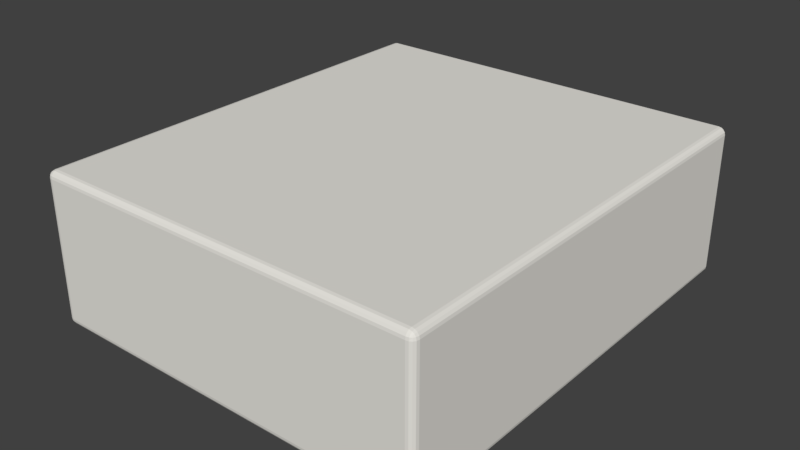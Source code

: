 # Source: USBport.blend  (saved by Blender 2.78.0; exported with 4.5.12 LTS)
import bpy
from mathutils import Matrix  # noqa: F401  (used for matrix-valued properties, if any)

bpy.ops.wm.read_factory_settings(use_empty=True)
scene = bpy.context.scene
scene.name = 'Scene'

# ---- collections
col_collection_1 = bpy.data.collections.new('Collection 1'); scene.collection.children.link(col_collection_1)

# ---- materials (node trees are filled in below, after node groups)
mat_material = bpy.data.materials.new('Material')
mat_material.alpha_threshold = 0.0
mat_material.use_transparent_shadow = False
mat_material.diffuse_color = (0.003095, 0.003095, 0.003095, 1.0)
mat_material.roughness = 0.5
mat_material.line_color = (0.0, 0.0, 0.0, 1.0)
mat_003 = bpy.data.materials.new('マテリアル.003')
mat_003.alpha_threshold = 0.0
mat_003.use_transparent_shadow = False
mat_003.diffuse_color = (0.8, 0.783, 0.7334, 1.0)
mat_003.roughness = 0.5
mat_004 = bpy.data.materials.new('マテリアル.004')
mat_004.alpha_threshold = 0.0
mat_004.use_transparent_shadow = False
mat_004.diffuse_color = (0.1142, 0.2859, 0.8, 1.0)
mat_004.roughness = 0.5
mat_005 = bpy.data.materials.new('マテリアル.005')
mat_005.alpha_threshold = 0.0
mat_005.use_transparent_shadow = False
mat_005.diffuse_color = (0.2266, 0.2102, 0.004109, 1.0)
mat_005.roughness = 0.5

# ---- material node trees

# ---- world
world_world = bpy.data.worlds.new('World'); scene.world = world_world
world_world.color = (0.05088, 0.05088, 0.05088)
world_world.use_sun_shadow = False
world_world.sun_shadow_jitter_overblur = 0.0
world_world.cycles.sampling_method = 'MANUAL'

# ---- meshes
me_cube_001 = bpy.data.meshes.new('Cube.001')
me_cube_001.from_pydata([(0.4167, 2.436, -0.001165), (-0.4167, 2.436, -0.001165), (0.4167, 2.436, 0.1403), (-0.4167, 2.436, 0.1403), (0.4328, 2.436, -0.1565), (-0.4328, 2.436, -0.1565), (-0.4108, 2.436, -0.001165), (0.4114, 2.436, -0.001165), (0.4078, 3.326, 0.004985), (-0.4068, 3.326, 0.004985), (0.4114, 2.436, 0.0005387), (0.4069, 2.44, 0.004984), (-0.4063, 2.44, 0.004984), (-0.4108, 2.436, 0.0005387), (0.4328, 2.436, 0.1565), (-0.4328, 2.436, 0.1565), (-0.3562, 3.014, 0.1565), (-0.3562, 3.014, 0.1403), (-0.1984, 3.014, 0.1565), (-0.1984, 3.014, 0.1403), (-0.3562, 2.912, 0.1565), (-0.3562, 2.912, 0.1403), (-0.1984, 2.912, 0.1565), (-0.1984, 2.912, 0.1403), (0.1991, 2.912, 0.1565), (0.1991, 2.912, 0.1403), (0.3562, 2.912, 0.1565), (0.3562, 2.912, 0.1403), (0.1991, 3.014, 0.1565), (0.1991, 3.014, 0.1403), (0.3562, 3.014, 0.1565), (0.3562, 3.014, 0.1403), (-0.4064, 2.557, 0.004984), (0.407, 2.557, 0.004984), (-0.4068, 3.285, 0.004985), (0.4077, 3.285, 0.004985), (-0.3118, 2.564, 0.001501), (-0.3117, 3.278, 0.001501), (-0.2569, 2.564, 0.001501), (-0.2569, 3.278, 0.001501), (0.3145, 2.564, 0.001501), (0.3145, 3.278, 0.001501), (0.2618, 3.278, 0.001501), (0.2618, 2.564, 0.001501), (-0.1342, 2.557, 0.004984), (-0.1266, 3.278, 0.001501), (-0.06855, 2.557, 0.004984), (-0.0761, 3.278, 0.001501), (0.0783, 2.557, 0.004984), (0.08591, 3.278, 0.001501), (0.1523, 2.557, 0.004984), (0.1448, 3.278, 0.001501), (-0.1266, 2.665, 0.001501), (-0.07613, 2.665, 0.001501), (0.08588, 2.665, 0.001501), (0.1447, 2.665, 0.001501), (0.4167, 3.33, -0.001164), (0.4122, 3.33, -0.001164), (0.4122, 3.33, 0.0005392), (0.4165, 3.33, 0.1403), (0.4167, 3.33, 0.1403), (-0.4166, 3.33, 0.1403), (-0.4113, 3.33, -0.001164), (-0.4167, 3.33, -0.001164), (-0.4167, 3.33, 0.1403), (0.4328, 3.33, -0.1561), (0.4328, 3.33, 0.1565), (0.4328, 3.33, -0.1565), (0.4326, 3.33, 0.1565), (-0.4328, 3.33, -0.1565), (-0.4328, 3.33, 0.1561), (-0.4327, 3.33, 0.1565), (-0.4328, 3.33, 0.1565), (0.4438, 3.33, -0.1533), (0.4284, 3.33, -0.1687), (0.4335, 3.33, -0.1572), (0.4426, 3.33, -0.1592), (0.4393, 3.33, -0.1641), (0.4343, 3.33, -0.1675), (-0.4284, 3.33, -0.1687), (-0.4438, 3.33, -0.1533), (-0.4343, 3.33, -0.1675), (-0.4393, 3.33, -0.1641), (-0.4426, 3.33, -0.1592), (0.4284, 3.33, 0.1687), (0.4438, 3.33, 0.1533), (0.4343, 3.33, 0.1675), (0.4393, 3.33, 0.1641), (0.4426, 3.33, 0.1592), (-0.4438, 3.33, 0.1533), (-0.4284, 3.33, 0.1687), (-0.4335, 3.33, 0.1572), (-0.4426, 3.33, 0.1592), (-0.4393, 3.33, 0.1641), (-0.4343, 3.33, 0.1675), (0.4284, 2.339, -0.1687), (0.4438, 2.339, -0.1533), (0.4284, 2.324, -0.1533), (0.4343, 2.339, -0.1675), (0.4393, 2.339, -0.1641), (0.4284, 2.333, -0.1675), (0.4344, 2.333, -0.1661), (0.4385, 2.333, -0.1634), (0.4373, 2.33, -0.1622), (0.4426, 2.333, -0.1533), (0.4393, 2.328, -0.1533), (0.4426, 2.339, -0.1592), (0.4412, 2.333, -0.1593), (0.4385, 2.329, -0.159), (0.4284, 2.325, -0.1592), (0.4284, 2.328, -0.1641), (0.4343, 2.325, -0.1533), (0.4344, 2.326, -0.1593), (0.4341, 2.329, -0.1634), (-0.4284, 2.339, -0.1687), (-0.4284, 2.324, -0.1533), (-0.4438, 2.339, -0.1533), (-0.4284, 2.333, -0.1675), (-0.4284, 2.328, -0.1641), (-0.4343, 2.339, -0.1675), (-0.4344, 2.333, -0.1661), (-0.4341, 2.329, -0.1634), (-0.4373, 2.33, -0.1622), (-0.4343, 2.325, -0.1533), (-0.4393, 2.328, -0.1533), (-0.4284, 2.325, -0.1592), (-0.4344, 2.326, -0.1593), (-0.4385, 2.329, -0.159), (-0.4426, 2.339, -0.1592), (-0.4393, 2.339, -0.1641), (-0.4426, 2.333, -0.1533), (-0.4412, 2.333, -0.1593), (-0.4385, 2.333, -0.1634), (0.4438, 2.339, 0.1533), (0.4284, 2.339, 0.1687), (0.4284, 2.324, 0.1533), (0.4426, 2.339, 0.1592), (0.4393, 2.339, 0.1641), (0.4426, 2.333, 0.1533), (0.4412, 2.333, 0.1593), (0.4385, 2.333, 0.1634), (0.4373, 2.33, 0.1622), (0.4284, 2.333, 0.1675), (0.4284, 2.328, 0.1641), (0.4343, 2.339, 0.1675), (0.4344, 2.333, 0.1661), (0.4341, 2.329, 0.1634), (0.4343, 2.325, 0.1533), (0.4393, 2.328, 0.1533), (0.4284, 2.325, 0.1592), (0.4344, 2.326, 0.1593), (0.4385, 2.329, 0.159), (-0.4438, 2.339, 0.1533), (-0.4284, 2.324, 0.1533), (-0.4284, 2.339, 0.1687), (-0.4426, 2.333, 0.1533), (-0.4393, 2.328, 0.1533), (-0.4426, 2.339, 0.1592), (-0.4412, 2.333, 0.1593), (-0.4385, 2.329, 0.159), (-0.4373, 2.33, 0.1622), (-0.4284, 2.325, 0.1592), (-0.4284, 2.328, 0.1641), (-0.4343, 2.325, 0.1533), (-0.4344, 2.326, 0.1593), (-0.4341, 2.329, 0.1634), (-0.4343, 2.339, 0.1675), (-0.4393, 2.339, 0.1641), (-0.4284, 2.333, 0.1675), (-0.4344, 2.333, 0.1661), (-0.4385, 2.333, 0.1634), (-0.3193, 3.285, 0.004985), (-0.3194, 2.557, 0.004984), (-0.2493, 2.557, 0.004984), (-0.2493, 3.285, 0.004985), (0.2542, 2.557, 0.004984), (0.322, 2.557, 0.004984), (0.2542, 3.285, 0.004985), (0.3221, 3.285, 0.004985), (-0.1342, 3.285, 0.004985), (-0.06852, 3.285, 0.004985), (0.07833, 3.285, 0.004985), (0.1524, 3.285, 0.004985), (-0.1342, 2.657, 0.004984), (-0.06855, 2.657, 0.004984), (0.0783, 2.657, 0.004984), (0.1523, 2.657, 0.004984)], [], [(3, 64, 63, 1), (0, 4, 5, 1, 6, 7), (2, 14, 4, 0), (1, 5, 15, 3), (3, 15, 14, 2), (1, 63, 62, 6), (2, 60, 59, 31, 27, 25, 23, 21, 61, 64, 3), (0, 56, 60, 2), (7, 10, 58, 57), (6, 13, 10, 7), (11, 10, 13, 12), (8, 58, 10, 11, 33, 35), (9, 8, 35, 178, 177, 182, 181, 180, 179, 174, 171, 34), (14, 15, 72, 71, 20, 22, 24, 26, 30, 68, 66), (26, 24, 25, 27), (30, 26, 27, 31), (28, 30, 31, 29), (24, 28, 29, 25), (20, 16, 17, 21), (16, 18, 19, 17), (22, 20, 21, 23), (18, 22, 23, 19), (33, 11, 12, 32, 172, 173, 44, 46, 48, 50, 175, 176), (35, 33, 176, 178), (172, 32, 34, 171), (38, 36, 37, 39), (40, 43, 42, 41), (175, 50, 186, 182, 177), (44, 173, 174, 179, 183), (46, 44, 183, 184), (48, 46, 184, 185), (50, 48, 185, 186), (18, 16, 20, 71, 68, 30, 28, 24, 22), (184, 180, 181, 185), (54, 49, 51, 55), (52, 45, 47, 53), (97, 135, 153, 115), (84, 90, 154, 134), (79, 74, 95, 114), (73, 75, 67, 65, 66, 68, 71, 72, 91, 90, 84, 86, 87, 88, 85), (73, 85, 133, 96), (69, 5, 4, 67), (9, 34, 32, 12, 13), (9, 13, 6, 62), (56, 0, 7, 57), (67, 4, 14, 66, 65), (61, 21, 17, 19, 23, 25, 29, 31, 59), (89, 80, 116, 152), (56, 57, 58, 8, 9, 62, 63, 64, 61, 59, 60), (72, 15, 5, 69, 70), (73, 76, 75), (76, 77, 75), (77, 78, 75), (78, 74, 75), (89, 92, 91), (92, 93, 91), (93, 94, 91), (94, 90, 91), (95, 98, 101, 100), (98, 99, 102, 101), (100, 101, 113, 110), (101, 102, 103, 113), (96, 104, 107, 106), (104, 105, 108, 107), (106, 107, 102, 99), (107, 108, 103, 102), (97, 109, 112, 111), (109, 110, 113, 112), (111, 112, 108, 105), (112, 113, 103, 108), (114, 117, 120, 119), (117, 118, 121, 120), (119, 120, 132, 129), (120, 121, 122, 132), (115, 123, 126, 125), (123, 124, 127, 126), (125, 126, 121, 118), (126, 127, 122, 121), (116, 128, 131, 130), (128, 129, 132, 131), (130, 131, 127, 124), (131, 132, 122, 127), (133, 136, 139, 138), (136, 137, 140, 139), (138, 139, 151, 148), (139, 140, 141, 151), (134, 142, 145, 144), (142, 143, 146, 145), (144, 145, 140, 137), (145, 146, 141, 140), (135, 147, 150, 149), (147, 148, 151, 150), (149, 150, 146, 143), (150, 151, 141, 146), (152, 155, 158, 157), (155, 156, 159, 158), (157, 158, 170, 167), (158, 159, 160, 170), (153, 161, 164, 163), (161, 162, 165, 164), (163, 164, 159, 156), (164, 165, 160, 159), (154, 166, 169, 168), (166, 167, 170, 169), (168, 169, 165, 162), (169, 170, 160, 165), (97, 115, 125, 109), (109, 125, 118, 110), (110, 118, 117, 100), (100, 117, 114, 95), (96, 133, 138, 104), (104, 138, 148, 105), (105, 148, 147, 111), (111, 147, 135, 97), (115, 153, 163, 123), (123, 163, 156, 124), (124, 156, 155, 130), (130, 155, 152, 116), (134, 154, 168, 142), (142, 168, 162, 143), (143, 162, 161, 149), (149, 161, 153, 135), (89, 152, 157, 92), (92, 157, 167, 93), (93, 167, 166, 94), (94, 166, 154, 90), (133, 85, 88, 136), (136, 88, 87, 137), (137, 87, 86, 144), (144, 86, 84, 134), (79, 114, 119, 81), (81, 119, 129, 82), (82, 129, 128, 83), (83, 128, 116, 80), (95, 74, 78, 98), (98, 78, 77, 99), (99, 77, 76, 106), (106, 76, 73, 96), (79, 81, 82, 83, 80, 89, 91, 72, 70, 69, 67, 75, 74), (37, 36, 172, 171), (36, 38, 173, 172), (39, 37, 171, 174), (38, 39, 174, 173), (43, 40, 176, 175), (41, 42, 177, 178), (40, 41, 178, 176), (42, 43, 175, 177), (47, 45, 179, 180), (51, 49, 181, 182), (45, 52, 183, 179), (53, 47, 180, 184), (49, 54, 185, 181), (55, 51, 182, 186), (54, 55, 186, 185), (52, 53, 184, 183)])
me_cube_001.polygons.foreach_set('material_index', [1, 1, 1, 1, 1, 2, 2, 2, 2, 2, 2, 2, 2, 1, 1, 1, 1, 1, 1, 1, 1, 1, 2, 2, 2, 3, 3, 2, 2, 2, 2, 2, 1, 2, 3, 3, 1, 1, 1, 1, 1, 1, 2, 2, 2, 1, 2, 1, 2, 1, 1, 1, 1, 1, 1, 1, 1, 1, 1, 1, 1, 1, 1, 1, 1, 1, 1, 1, 1, 1, 1, 1, 1, 1, 1, 1, 1, 1, 1, 1, 1, 1, 1, 1, 1, 1, 1, 1, 1, 1, 1, 1, 1, 1, 1, 1, 1, 1, 1, 1, 1, 1, 1, 1, 1, 1, 1, 1, 1, 1, 1, 1, 1, 1, 1, 1, 1, 1, 1, 1, 1, 1, 1, 1, 1, 1, 1, 1, 1, 1, 1, 1, 1, 1, 1, 1, 1, 1, 1, 3, 3, 3, 3, 3, 3, 3, 3, 3, 3, 3, 3, 3, 3, 3, 3])
me_cube_001.materials.append(mat_material)
me_cube_001.materials.append(mat_003)
me_cube_001.materials.append(mat_004)
me_cube_001.materials.append(mat_005)
me_cube_001.use_remesh_preserve_volume = False
me_cube_001.use_remesh_preserve_attributes = False
me_cube_001.use_mirror_vertex_groups = False
me_cube_001.update()

# ---- objects
ob_cube_001 = bpy.data.objects.new('Cube.001', me_cube_001)

# ---- transforms, parenting, visibility, modifiers, constraints
ob_cube_001.location = (0.0, -7.364, 0.0)
ob_cube_001.lock_rotations_4d = False
ob_cube_001.empty_display_type = 'ARROWS'
ob_cube_001.lineart.crease_threshold = 0.0

# ---- collection membership
col_collection_1.objects.link(ob_cube_001)

# ---- scene / render settings (as saved in the file)
scene.frame_start = 1; scene.frame_end = 250; scene.frame_set(1)
scene.render.engine = 'BLENDER_EEVEE_NEXT'
scene.render.resolution_percentage = 50
scene.render.dither_intensity = 0.0
scene.cycles.use_denoising = False
scene.cycles.samples = 128
scene.cycles.sampling_pattern = 'TABULATED_SOBOL'
scene.cycles.light_sampling_threshold = 0.0
scene.cycles.use_adaptive_sampling = False
scene.cycles.use_light_tree = False
scene.cycles.blur_glossy = 0.0
scene.cycles.sample_clamp_indirect = 0.0
scene.view_settings.view_transform = 'Standard'
bpy.context.view_layer.update()

# ---- added for rendering (the .blend has no active camera and no usable light): camera, sun
cam_auto = bpy.data.cameras.new('AutoCamera')
cam_auto.lens = 50.0
cam_auto.sensor_width = 36.0
cam_auto.clip_end = 1000.0
ob_auto_camera = bpy.data.objects.new('AutoCamera', cam_auto)
scene.collection.objects.link(ob_auto_camera)
ob_auto_camera.location = (1.2798, -6.07287, 1.02384)
ob_auto_camera.rotation_euler = (1.09748, -7.21219e-08, 0.694738)
scene.camera = ob_auto_camera
light_auto_sun = bpy.data.lights.new('AutoSun', 'SUN')
light_auto_sun.energy = 3.0
light_auto_sun.angle = 0.0523599
ob_auto_sun = bpy.data.objects.new('AutoSun', light_auto_sun)
scene.collection.objects.link(ob_auto_sun)
ob_auto_sun.rotation_euler = (0.872665, 0.174533, 0.523599)
bpy.context.view_layer.update()
